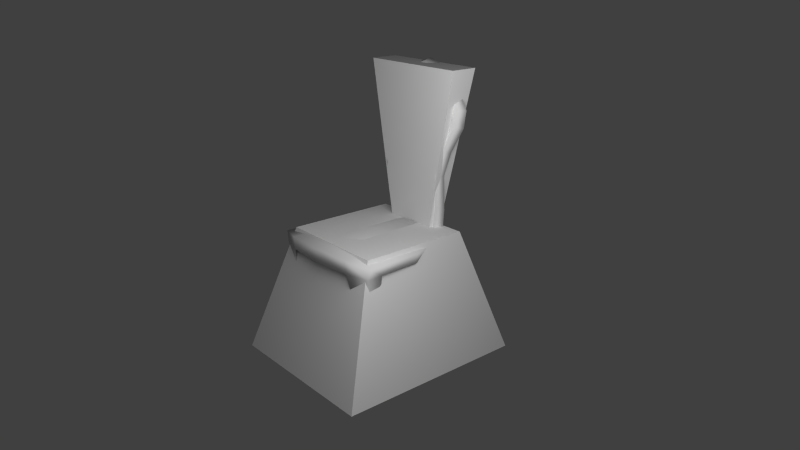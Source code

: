 # Source: chair1.blend  (saved by Blender 2.56.1; exported with 4.5.12 LTS)
import bpy
from mathutils import Matrix  # noqa: F401  (used for matrix-valued properties, if any)

bpy.ops.wm.read_factory_settings(use_empty=True)
scene = bpy.context.scene
scene.name = 'Scene'

# ---- collections
col_collection_1 = bpy.data.collections.new('Collection 1'); scene.collection.children.link(col_collection_1)

# ---- materials (node trees are filled in below, after node groups)
mat_material = bpy.data.materials.new('Material')
mat_material.alpha_threshold = 0.0
mat_material.use_transparent_shadow = False
mat_material.roughness = 0.5
mat_material.specular_intensity = 0.07542
mat_material.line_color = (0.0, 0.0, 0.0, 1.0)

# ---- material node trees

# ---- world
world_world = bpy.data.worlds.new('World'); scene.world = world_world
world_world.color = (0.05088, 0.05088, 0.05088)
world_world.use_sun_shadow = False
world_world.sun_shadow_jitter_overblur = 0.0
world_world.cycles.sampling_method = 'MANUAL'
world_world.cycles.sample_map_resolution = 256

# ---- cameras
cam_camera = bpy.data.cameras.new('Camera')
cam_camera.clip_end = 100.0
cam_camera.lens = 35.0
cam_camera.ortho_scale = 7.314
cam_camera.dof.focus_distance = 0.0
cam_camera.dof.aperture_fstop = 128.0

# ---- lights
light_lamp = bpy.data.lights.new('Lamp', 'POINT')
light_lamp.transmission_factor = 0.0
light_lamp.cutoff_distance = 30.0
light_lamp.energy = 100.0
light_lamp.shadow_buffer_clip_start = 1.001
light_lamp.shadow_soft_size = 1.0
light_lamp.shadow_maximum_resolution = 0.006
light_lamp.use_absolute_resolution = True
light_lamp.cycles.use_multiple_importance_sampling = False

# ---- meshes
me_cube_001 = bpy.data.meshes.new('Cube.001')
me_cube_001.from_pydata([(-0.4, 0.5, 2.0), (-0.4, 0.3, 2.0), (0.4, 0.3, 2.0), (0.4, 0.5, 2.0), (-0.2, 0.4, 0.9), (-0.2, 0.3, 0.9), (0.2, 0.3, 0.9), (0.2, 0.4, 0.9)], [], [(0, 1, 2, 3), (4, 7, 6, 5), (0, 4, 5, 1), (1, 5, 6, 2), (2, 6, 7, 3), (4, 0, 3, 7)])
me_cube_001.use_remesh_preserve_volume = False
me_cube_001.use_remesh_preserve_attributes = False
me_cube_001.use_mirror_vertex_groups = False
me_cube_001.update()
me_cube = bpy.data.meshes.new('Cube')
me_cube.from_pydata([(0.6, 0.7, 0.0), (0.6, -0.7, 0.0), (-0.6, -0.7, 0.0), (-0.6, 0.7, 0.0), (0.4, 0.4, 0.9), (0.4, -0.4, 0.9), (-0.4, -0.4, 0.9), (-0.4, 0.4, 0.9)], [], [(0, 1, 2, 3), (4, 7, 6, 5), (0, 4, 5, 1), (1, 5, 6, 2), (2, 6, 7, 3), (4, 0, 3, 7)])
me_cube.use_remesh_preserve_volume = False
me_cube.use_remesh_preserve_attributes = False
me_cube.use_mirror_vertex_groups = False
me_cube.update()
me_01___default = bpy.data.meshes.new('01_-_Default')
me_01___default.from_pydata([(1.752e-16, 0.4218, 0.9074), (0.305, 0.3631, 0.8639), (0.2884, 0.3526, 0.7892), (1.752e-16, 0.4049, 0.7892), (1.752e-16, -0.03248, 0.9074), (1.752e-16, -0.5206, 0.8933), (0.288, -0.4969, 0.8857), (0.2168, -0.03248, 0.8885), (1.752e-16, -0.5093, 0.7892), (0.288, -0.4856, 0.7892), (0.4488, -0.02368, 0.8639), (0.4336, -0.03248, 0.7892), (0.1537, 0.338, 0.8336), (0.219, 0.32, 0.8336), (0.24, 0.32, 1.018), (0.1767, 0.3363, 0.9919), (0.2995, 0.32, 1.456), (0.2607, 0.337, 1.505), (0.2, 0.3154, 1.282), (0.2546, 0.2975, 1.28), (0.3102, 0.3714, 1.841), (0.2697, 0.3876, 1.806), (0.325, 0.3591, 1.684), (0.3886, 0.3524, 1.734), (0.1726, 0.3972, 1.905), (0.1379, 0.396, 1.844), (0.1085, 0.3617, 1.762), (0.1845, 0.3874, 1.707), (0.07944, 0.3903, 1.926), (0.1643, 0.355, 1.493), (0.09739, 0.3281, 1.47), (1.752e-16, 0.3354, 1.124), (0.08439, 0.3684, 1.103), (0.06593, 0.343, 1.277), (1.752e-16, 0.32, 1.268), (0.1844, 0.3379, 1.074), (1.752e-16, 0.3527, 1.024), (0.3731, 0.3524, 1.626), (1.752e-16, 0.3916, 1.966), (0.08871, 0.4132, 1.978), (1.752e-16, 0.4132, 2.009), (1.752e-16, 0.3518, 1.764), (1.752e-16, 0.3262, 1.469), (0.2449, 0.385, 0.8336), (0.2595, 0.385, 1.023), (0.1767, 0.4013, 0.9919), (0.1537, 0.403, 0.8336), (0.2739, 0.3626, 1.276), (0.3157, 0.385, 1.44), (0.2607, 0.4021, 1.505), (0.2, 0.3805, 1.282), (0.3927, 0.4174, 1.61), (0.325, 0.4336, 1.684), (0.4146, 0.4174, 1.734), (0.3199, 0.4365, 1.86), (0.2697, 0.4527, 1.806), (0.1825, 0.4623, 1.918), (0.1607, 0.461, 1.829), (0.0985, 0.4783, 1.997), (0.1998, 0.4524, 1.704), (0.08876, 0.408, 1.269), (0.1766, 0.4201, 1.478), (0.08439, 0.4195, 1.103), (0.1844, 0.403, 1.074), (1.752e-16, 0.4173, 1.011), (1.752e-16, 0.4783, 2.028), (0.4722, -0.4284, 0.8639), (0.4514, -0.4369, 0.7892), (0.3103, -0.3962, 0.1909), (0.3651, -0.3826, 0.1794), (0.4214, -0.3826, 0.4903), (0.3226, -0.4547, 0.5935), (0.3243, -0.4371, 0.01245), (0.3666, -0.4087, 0.01245), (0.4065, -0.3172, 0.5047), (0.4465, -0.3242, 0.7892), (0.3393, -0.3582, 0.01245), (0.329, -0.328, 0.1794), (0.2469, 0.3621, 0.4966), (0.1481, 0.3621, 0.4903), (0.2592, 0.3425, 0.1909), (0.2044, 0.3425, 0.1794), (0.2452, 0.3621, 0.01245), (0.2029, 0.3621, 0.01245), (0.2301, 0.2913, 0.01245), (0.2405, 0.2816, 0.1794), (0.2022, 0.2956, 0.5047), (1.752e-16, 0.4339, 1.113), (1.752e-16, 0.4245, 1.282), (-0.2884, 0.3526, 0.7892), (-0.305, 0.3631, 0.8639), (-0.2168, -0.03248, 0.8885), (-0.288, -0.4969, 0.8857), (-0.288, -0.4856, 0.7892), (-0.4488, -0.02368, 0.8639), (-0.4336, -0.03248, 0.7892), (-0.1537, 0.338, 0.8336), (-0.1767, 0.3363, 0.9919), (-0.24, 0.32, 1.018), (-0.219, 0.32, 0.8336), (-0.2995, 0.32, 1.456), (-0.2546, 0.2975, 1.28), (-0.2, 0.3154, 1.282), (-0.2607, 0.337, 1.505), (-0.3102, 0.3714, 1.841), (-0.3886, 0.3524, 1.734), (-0.325, 0.3591, 1.684), (-0.2697, 0.3876, 1.806), (-0.1726, 0.3972, 1.905), (-0.1379, 0.396, 1.844), (-0.1085, 0.3617, 1.762), (-0.07944, 0.3903, 1.926), (-0.1845, 0.3874, 1.707), (-0.1643, 0.355, 1.493), (-0.09739, 0.3281, 1.47), (-0.06593, 0.343, 1.277), (-0.08439, 0.3684, 1.103), (-0.1844, 0.3379, 1.074), (-0.3731, 0.3524, 1.626), (-0.08871, 0.4132, 1.978), (-0.2449, 0.385, 0.8336), (-0.2595, 0.385, 1.023), (-0.1767, 0.4013, 0.9919), (-0.1537, 0.403, 0.8336), (-0.2739, 0.3626, 1.276), (-0.3157, 0.385, 1.44), (-0.2607, 0.4021, 1.505), (-0.2, 0.3805, 1.282), (-0.3927, 0.4174, 1.61), (-0.325, 0.4336, 1.684), (-0.4146, 0.4174, 1.734), (-0.3199, 0.4365, 1.86), (-0.2697, 0.4527, 1.806), (-0.1825, 0.4623, 1.918), (-0.1607, 0.461, 1.829), (-0.0985, 0.4783, 1.997), (-0.1998, 0.4524, 1.704), (-0.08876, 0.408, 1.269), (-0.1766, 0.4201, 1.478), (-0.08439, 0.4195, 1.103), (-0.1844, 0.403, 1.074), (-0.4722, -0.4284, 0.8639), (-0.4514, -0.4369, 0.7892), (-0.3103, -0.3962, 0.1909), (-0.3226, -0.4547, 0.5935), (-0.4214, -0.3826, 0.4903), (-0.3651, -0.3826, 0.1794), (-0.3666, -0.4087, 0.01245), (-0.3243, -0.4371, 0.01245), (-0.4465, -0.3242, 0.7892), (-0.4065, -0.3172, 0.5047), (-0.3393, -0.3582, 0.01245), (-0.329, -0.328, 0.1794), (-0.2469, 0.3621, 0.4966), (-0.1481, 0.3621, 0.4903), (-0.2592, 0.3425, 0.1909), (-0.2044, 0.3425, 0.1794), (-0.2029, 0.3621, 0.01245), (-0.2452, 0.3621, 0.01245), (-0.2301, 0.2913, 0.01245), (-0.2405, 0.2816, 0.1794), (-0.2022, 0.2956, 0.5047), (1.752e-16, -0.03248, 0.7892), (1.752e-16, 0.4403, 1.495), (1.752e-16, 0.4805, 1.784)], [], [(0, 1, 2, 3), (4, 5, 6, 7), (5, 8, 9, 6), (10, 11, 2, 1), (12, 13, 14, 15), (16, 17, 18, 19), (20, 21, 22, 23), (24, 25, 21, 20), (26, 27, 25, 28), (29, 27, 26, 30), (31, 32, 33, 34), (15, 35, 32, 36), (35, 14, 19, 18), (37, 22, 17, 16), (38, 28, 39, 40), (41, 26, 28, 38), (30, 26, 41, 42), (33, 30, 42, 34), (43, 44, 14, 13), (45, 46, 12, 15), (47, 48, 16, 19), (49, 50, 18, 17), (48, 51, 37, 16), (52, 49, 17, 22), (53, 54, 20, 23), (55, 52, 22, 21), (54, 56, 24, 20), (57, 55, 21, 25), (56, 58, 39, 24), (27, 59, 57, 25), (60, 61, 29, 33), (32, 62, 60, 33), (61, 59, 27, 29), (50, 63, 35, 18), (44, 47, 19, 14), (32, 35, 63, 62), (64, 45, 15, 36), (58, 65, 40, 39), (51, 53, 23, 37), (48, 47, 50, 49), (49, 52, 51, 48), (53, 52, 55, 54), (47, 44, 63, 50), (55, 57, 56, 54), (46, 45, 44, 43), (62, 63, 45, 64), (7, 6, 66, 10), (6, 9, 67, 66), (68, 69, 70, 71), (69, 68, 72, 73), (70, 74, 75, 67), (76, 77, 69, 73), (77, 74, 70, 69), (71, 9, 75, 74), (72, 68, 77, 76), (68, 71, 74, 77), (78, 79, 46, 43), (80, 81, 79, 78), (81, 80, 82, 83), (84, 85, 81, 83), (85, 86, 79, 81), (82, 80, 85, 84), (80, 78, 86, 85), (87, 88, 60, 62), (0, 3, 89, 90), (4, 91, 92, 5), (5, 92, 93, 8), (94, 90, 89, 95), (96, 97, 98, 99), (100, 101, 102, 103), (104, 105, 106, 107), (108, 104, 107, 109), (110, 111, 109, 112), (113, 114, 110, 112), (31, 34, 115, 116), (97, 36, 116, 117), (117, 102, 101, 98), (118, 100, 103, 106), (38, 40, 119, 111), (41, 38, 111, 110), (114, 42, 41, 110), (115, 34, 42, 114), (120, 99, 98, 121), (122, 97, 96, 123), (124, 101, 100, 125), (126, 103, 102, 127), (125, 100, 118, 128), (129, 106, 103, 126), (130, 105, 104, 131), (132, 107, 106, 129), (131, 104, 108, 133), (134, 109, 107, 132), (133, 108, 119, 135), (112, 109, 134, 136), (137, 115, 113, 138), (116, 115, 137, 139), (138, 113, 112, 136), (127, 102, 117, 140), (121, 98, 101, 124), (116, 139, 140, 117), (64, 36, 97, 122), (135, 119, 40, 65), (128, 118, 105, 130), (125, 126, 127, 124), (126, 125, 128, 129), (130, 131, 132, 129), (124, 127, 140, 121), (132, 131, 133, 134), (123, 120, 121, 122), (139, 64, 122, 140), (91, 94, 141, 92), (92, 141, 142, 93), (143, 144, 145, 146), (146, 147, 148, 143), (145, 142, 149, 150), (151, 147, 146, 152), (152, 146, 145, 150), (144, 150, 149, 93), (148, 151, 152, 143), (143, 152, 150, 144), (153, 120, 123, 154), (155, 153, 154, 156), (156, 157, 158, 155), (159, 157, 156, 160), (160, 156, 154, 161), (158, 159, 160, 155), (155, 160, 161, 153), (87, 139, 137, 88), (75, 10, 66), (2, 162, 3), (11, 75, 162), (0, 4, 7), (37, 23, 22), (24, 39, 28), (33, 29, 30), (32, 31, 36), (15, 14, 35), (28, 25, 24), (53, 51, 52), (163, 61, 60), (63, 44, 45), (1, 0, 7), (7, 10, 1), (67, 9, 71), (66, 67, 75), (75, 11, 10), (76, 73, 72), (12, 46, 79), (13, 12, 86), (84, 83, 82), (78, 43, 13), (13, 86, 78), (79, 86, 12), (71, 70, 67), (9, 8, 162), (75, 9, 162), (2, 11, 162), (60, 88, 163), (164, 65, 58), (59, 61, 163), (57, 59, 164), (59, 163, 164), (58, 56, 57), (58, 57, 164), (62, 64, 87), (149, 141, 94), (89, 3, 162), (95, 162, 149), (0, 91, 4), (118, 106, 105), (108, 111, 119), (115, 114, 113), (116, 36, 31), (97, 117, 98), (111, 108, 109), (130, 129, 128), (163, 137, 138), (140, 122, 121), (91, 0, 90), (91, 90, 94), (142, 144, 93), (141, 149, 142), (149, 94, 95), (151, 148, 147), (96, 154, 123), (99, 161, 96), (159, 158, 157), (153, 99, 120), (99, 153, 161), (154, 96, 161), (144, 142, 145), (93, 162, 8), (149, 162, 93), (89, 162, 95), (137, 163, 88), (164, 135, 65), (136, 163, 138), (134, 164, 136), (136, 164, 163), (135, 134, 133), (135, 164, 134), (139, 87, 64)])
me_01___default.polygons.foreach_set('use_smooth', [True] * 202)
_uv = me_01___default.uv_layers.new(name='UVTex')
_uv.uv.foreach_set('vector', [0.04321, 0.9171, 0.1939, 0.8923, 0.2281, 0.9411, 0.04321, 0.9719, 0.04321, 0.6916, 0.04321, 0.4474, 0.1876, 0.455, 0.1508, 0.6908, 0.04321, 0.4474, 0.04321, 0.3946, 0.2046, 0.4106, 0.1876, 0.455, 0.268, 0.6978, 0.305, 0.7045, 0.2281, 0.9411, 0.1939, 0.8923, 0.7778, 0.4412, 0.799, 0.451, 0.7706, 0.5216, 0.7417, 0.5021, 0.8103, 0.7041, 0.7934, 0.7217, 0.7711, 0.6297, 0.7917, 0.6294, 0.7894, 0.8677, 0.7739, 0.8547, 0.8022, 0.8012, 0.8233, 0.825, 0.731, 0.8993, 0.7154, 0.8711, 0.7739, 0.8547, 0.7894, 0.8677, 0.6944, 0.8346, 0.7229, 0.8076, 0.7154, 0.8711, 0.6901, 0.9074, 0.7103, 0.7193, 0.7229, 0.8076, 0.6944, 0.8346, 0.6867, 0.71, 0.6543, 0.5554, 0.6931, 0.5496, 0.678, 0.6265, 0.6543, 0.6174, 0.7417, 0.5021, 0.7442, 0.5413, 0.6931, 0.5496, 0.6543, 0.5144, 0.7442, 0.5413, 0.7706, 0.5216, 0.7917, 0.6294, 0.7711, 0.6297, 0.8259, 0.7808, 0.8022, 0.8012, 0.7934, 0.7217, 0.8103, 0.7041, 0.6543, 0.9314, 0.6901, 0.9074, 0.6924, 0.9326, 0.6543, 0.952, 0.6543, 0.842, 0.6944, 0.8346, 0.6901, 0.9074, 0.6543, 0.9314, 0.6867, 0.71, 0.6944, 0.8346, 0.6543, 0.842, 0.6543, 0.7096, 0.678, 0.6265, 0.6867, 0.71, 0.6543, 0.7096, 0.6543, 0.6174, 0.8253, 0.4584, 0.7998, 0.5261, 0.7706, 0.5216, 0.799, 0.451, 0.7244, 0.4801, 0.758, 0.428, 0.7778, 0.4412, 0.7417, 0.5021, 0.8178, 0.6258, 0.8368, 0.6975, 0.8103, 0.7041, 0.7917, 0.6294, 0.7688, 0.7279, 0.7472, 0.6355, 0.7711, 0.6297, 0.7934, 0.7217, 0.8368, 0.6975, 0.8543, 0.7775, 0.8259, 0.7808, 0.8103, 0.7041, 0.7739, 0.7999, 0.7688, 0.7279, 0.7934, 0.7217, 0.8022, 0.8012, 0.8479, 0.8347, 0.8026, 0.8912, 0.7894, 0.8677, 0.8233, 0.825, 0.7569, 0.8397, 0.7739, 0.7999, 0.8022, 0.8012, 0.7739, 0.8547, 0.8026, 0.8912, 0.7445, 0.9248, 0.731, 0.8993, 0.7894, 0.8677, 0.7319, 0.8413, 0.7569, 0.8397, 0.7739, 0.8547, 0.7154, 0.8711, 0.7445, 0.9248, 0.7035, 0.9584, 0.6924, 0.9326, 0.731, 0.8993, 0.7229, 0.8076, 0.7486, 0.8072, 0.7319, 0.8413, 0.7154, 0.8711, 0.704, 0.6216, 0.734, 0.7107, 0.7103, 0.7193, 0.678, 0.6265, 0.6931, 0.5496, 0.7051, 0.5649, 0.704, 0.6216, 0.678, 0.6265, 0.734, 0.7107, 0.7486, 0.8072, 0.7229, 0.8076, 0.7103, 0.7193, 0.7472, 0.6355, 0.7319, 0.5565, 0.7442, 0.5413, 0.7711, 0.6297, 0.7998, 0.5261, 0.8178, 0.6258, 0.7917, 0.6294, 0.7706, 0.5216, 0.6931, 0.5496, 0.7442, 0.5413, 0.7319, 0.5565, 0.7051, 0.5649, 0.6543, 0.4887, 0.7244, 0.4801, 0.7417, 0.5021, 0.6543, 0.5144, 0.7035, 0.9584, 0.6543, 0.9795, 0.6543, 0.952, 0.6924, 0.9326, 0.8543, 0.7775, 0.8479, 0.8347, 0.8233, 0.825, 0.8259, 0.7808, 0.331, 0.06485, 0.4168, 0.08463, 0.4132, 0.1238, 0.2968, 0.09412, 0.2968, 0.09412, 0.2025, 0.06254, 0.2407, 0.02676, 0.331, 0.06485, 0.1765, 0.01559, 0.2025, 0.06254, 0.1391, 0.09246, 0.1111, 0.06525, 0.4168, 0.08463, 0.548, 0.09591, 0.5212, 0.1356, 0.4132, 0.1238, 0.1391, 0.09246, 0.1275, 0.1485, 0.08141, 0.1376, 0.1111, 0.06525, 0.6456, 0.1516, 0.5637, 0.1397, 0.548, 0.09591, 0.6457, 0.1035, 0.5057, 0.1878, 0.5212, 0.1356, 0.5637, 0.1397, 0.5532, 0.2316, 0.1508, 0.6908, 0.1876, 0.455, 0.2742, 0.4924, 0.268, 0.6978, 0.1876, 0.455, 0.2046, 0.4106, 0.2944, 0.4684, 0.2742, 0.4924, 0.8973, 0.676, 0.9232, 0.6705, 0.9364, 0.8217, 0.8755, 0.8674, 0.9232, 0.6705, 0.8973, 0.676, 0.8888, 0.5904, 0.9126, 0.5894, 0.9364, 0.8217, 0.9677, 0.8244, 0.9805, 0.9603, 0.9272, 0.9668, 0.9395, 0.5894, 0.9543, 0.6675, 0.9232, 0.6705, 0.9126, 0.5894, 0.9543, 0.6675, 0.9677, 0.8244, 0.9364, 0.8217, 0.9232, 0.6705, 0.8298, 0.3053, 0.863, 0.4047, 0.7507, 0.4047, 0.7496, 0.2665, 0.8214, 0.01626, 0.8027, 0.1059, 0.7675, 0.1, 0.7814, 0.01626, 0.8027, 0.1059, 0.8298, 0.3053, 0.7496, 0.2665, 0.7675, 0.1, 0.9024, 0.2683, 0.9517, 0.2643, 0.9517, 0.4429, 0.9024, 0.4429, 0.8926, 0.1098, 0.9212, 0.1038, 0.9517, 0.2643, 0.9024, 0.2683, 0.9212, 0.1038, 0.8926, 0.1098, 0.8996, 0.01696, 0.9212, 0.01696, 0.7063, 0.3276, 0.628, 0.3342, 0.6264, 0.3016, 0.7063, 0.2919, 0.628, 0.3342, 0.4758, 0.3342, 0.4798, 0.2942, 0.6264, 0.3016, 0.7063, 0.3615, 0.6241, 0.3641, 0.628, 0.3342, 0.7063, 0.3276, 0.6241, 0.3641, 0.4792, 0.3709, 0.4758, 0.3342, 0.628, 0.3342, 0.4999, 0.2323, 0.4121, 0.2306, 0.4192, 0.1837, 0.5057, 0.1878, 0.04321, 0.9171, 0.04321, 0.9719, 0.2281, 0.9411, 0.1939, 0.8923, 0.04321, 0.6916, 0.1508, 0.6908, 0.1876, 0.455, 0.04321, 0.4474, 0.04321, 0.4474, 0.1876, 0.455, 0.2046, 0.4106, 0.04321, 0.3946, 0.268, 0.6978, 0.1939, 0.8923, 0.2281, 0.9411, 0.305, 0.7045, 0.7778, 0.4412, 0.7417, 0.5021, 0.7706, 0.5216, 0.799, 0.451, 0.8103, 0.7041, 0.7917, 0.6294, 0.7711, 0.6297, 0.7934, 0.7217, 0.7894, 0.8677, 0.8233, 0.825, 0.8022, 0.8012, 0.7739, 0.8547, 0.731, 0.8993, 0.7894, 0.8677, 0.7739, 0.8547, 0.7154, 0.8711, 0.6944, 0.8346, 0.6901, 0.9074, 0.7154, 0.8711, 0.7229, 0.8076, 0.7103, 0.7193, 0.6867, 0.71, 0.6944, 0.8346, 0.7229, 0.8076, 0.6543, 0.5554, 0.6543, 0.6174, 0.678, 0.6265, 0.6931, 0.5496, 0.7417, 0.5021, 0.6543, 0.5144, 0.6931, 0.5496, 0.7442, 0.5413, 0.7442, 0.5413, 0.7711, 0.6297, 0.7917, 0.6294, 0.7706, 0.5216, 0.8259, 0.7808, 0.8103, 0.7041, 0.7934, 0.7217, 0.8022, 0.8012, 0.6543, 0.9314, 0.6543, 0.952, 0.6924, 0.9326, 0.6901, 0.9074, 0.6543, 0.842, 0.6543, 0.9314, 0.6901, 0.9074, 0.6944, 0.8346, 0.6867, 0.71, 0.6543, 0.7096, 0.6543, 0.842, 0.6944, 0.8346, 0.678, 0.6265, 0.6543, 0.6174, 0.6543, 0.7096, 0.6867, 0.71, 0.8253, 0.4584, 0.799, 0.451, 0.7706, 0.5216, 0.7998, 0.5261, 0.7244, 0.4801, 0.7417, 0.5021, 0.7778, 0.4412, 0.758, 0.428, 0.8178, 0.6258, 0.7917, 0.6294, 0.8103, 0.7041, 0.8368, 0.6975, 0.7688, 0.7279, 0.7934, 0.7217, 0.7711, 0.6297, 0.7472, 0.6355, 0.8368, 0.6975, 0.8103, 0.7041, 0.8259, 0.7808, 0.8543, 0.7775, 0.7739, 0.7999, 0.8022, 0.8012, 0.7934, 0.7217, 0.7688, 0.7279, 0.8479, 0.8347, 0.8233, 0.825, 0.7894, 0.8677, 0.8026, 0.8912, 0.7569, 0.8397, 0.7739, 0.8547, 0.8022, 0.8012, 0.7739, 0.7999, 0.8026, 0.8912, 0.7894, 0.8677, 0.731, 0.8993, 0.7445, 0.9248, 0.7319, 0.8413, 0.7154, 0.8711, 0.7739, 0.8547, 0.7569, 0.8397, 0.7445, 0.9248, 0.731, 0.8993, 0.6924, 0.9326, 0.7035, 0.9584, 0.7229, 0.8076, 0.7154, 0.8711, 0.7319, 0.8413, 0.7486, 0.8072, 0.704, 0.6216, 0.678, 0.6265, 0.7103, 0.7193, 0.734, 0.7107, 0.6931, 0.5496, 0.678, 0.6265, 0.704, 0.6216, 0.7051, 0.5649, 0.734, 0.7107, 0.7103, 0.7193, 0.7229, 0.8076, 0.7486, 0.8072, 0.7472, 0.6355, 0.7711, 0.6297, 0.7442, 0.5413, 0.7319, 0.5565, 0.7998, 0.5261, 0.7706, 0.5216, 0.7917, 0.6294, 0.8178, 0.6258, 0.6931, 0.5496, 0.7051, 0.5649, 0.7319, 0.5565, 0.7442, 0.5413, 0.6543, 0.4887, 0.6543, 0.5144, 0.7417, 0.5021, 0.7244, 0.4801, 0.7035, 0.9584, 0.6924, 0.9326, 0.6543, 0.952, 0.6543, 0.9795, 0.8543, 0.7775, 0.8259, 0.7808, 0.8233, 0.825, 0.8479, 0.8347, 0.331, 0.06485, 0.2968, 0.09412, 0.4132, 0.1238, 0.4168, 0.08463, 0.2968, 0.09412, 0.331, 0.06485, 0.2407, 0.02676, 0.2025, 0.06254, 0.1765, 0.01559, 0.1111, 0.06525, 0.1391, 0.09246, 0.2025, 0.06254, 0.4168, 0.08463, 0.4132, 0.1238, 0.5212, 0.1356, 0.548, 0.09591, 0.1391, 0.09246, 0.1111, 0.06525, 0.08141, 0.1376, 0.1275, 0.1485, 0.6456, 0.1516, 0.6457, 0.1035, 0.548, 0.09591, 0.5637, 0.1397, 0.5057, 0.1878, 0.5532, 0.2316, 0.5637, 0.1397, 0.5212, 0.1356, 0.1508, 0.6908, 0.268, 0.6978, 0.2742, 0.4924, 0.1876, 0.455, 0.1876, 0.455, 0.2742, 0.4924, 0.2944, 0.4684, 0.2046, 0.4106, 0.8973, 0.676, 0.8755, 0.8674, 0.9364, 0.8217, 0.9232, 0.6705, 0.9232, 0.6705, 0.9126, 0.5894, 0.8888, 0.5904, 0.8973, 0.676, 0.9364, 0.8217, 0.9272, 0.9668, 0.9805, 0.9603, 0.9677, 0.8244, 0.9395, 0.5894, 0.9126, 0.5894, 0.9232, 0.6705, 0.9543, 0.6675, 0.9543, 0.6675, 0.9232, 0.6705, 0.9364, 0.8217, 0.9677, 0.8244, 0.8298, 0.3053, 0.7496, 0.2665, 0.7507, 0.4047, 0.863, 0.4047, 0.8214, 0.01626, 0.7814, 0.01626, 0.7675, 0.1, 0.8027, 0.1059, 0.8027, 0.1059, 0.7675, 0.1, 0.7496, 0.2665, 0.8298, 0.3053, 0.9024, 0.2683, 0.9024, 0.4429, 0.9517, 0.4429, 0.9517, 0.2643, 0.8926, 0.1098, 0.9024, 0.2683, 0.9517, 0.2643, 0.9212, 0.1038, 0.9212, 0.1038, 0.9212, 0.01696, 0.8996, 0.01696, 0.8926, 0.1098, 0.7063, 0.3276, 0.7063, 0.2919, 0.6264, 0.3016, 0.628, 0.3342, 0.628, 0.3342, 0.6264, 0.3016, 0.4798, 0.2942, 0.4758, 0.3342, 0.7063, 0.3615, 0.7063, 0.3276, 0.628, 0.3342, 0.6241, 0.3641, 0.6241, 0.3641, 0.628, 0.3342, 0.4758, 0.3342, 0.4792, 0.3709, 0.4999, 0.2323, 0.5057, 0.1878, 0.4192, 0.1837, 0.4121, 0.2306, 0.3171, 0.5412, 0.268, 0.6978, 0.2742, 0.4924, 0.4508, 0.9259, 0.6048, 0.719, 0.6048, 0.9535, 0.3723, 0.7197, 0.365, 0.5633, 0.6048, 0.719, 0.04321, 0.9171, 0.04321, 0.6916, 0.1508, 0.6908, 0.8259, 0.7808, 0.8233, 0.825, 0.8022, 0.8012, 0.731, 0.8993, 0.6924, 0.9326, 0.6901, 0.9074, 0.678, 0.6265, 0.7103, 0.7193, 0.6867, 0.71, 0.6931, 0.5496, 0.6543, 0.5554, 0.6543, 0.5144, 0.7417, 0.5021, 0.7706, 0.5216, 0.7442, 0.5413, 0.6901, 0.9074, 0.7154, 0.8711, 0.731, 0.8993, 0.1765, 0.01559, 0.2407, 0.02676, 0.2025, 0.06254, 0.3015, 0.2307, 0.3107, 0.1386, 0.4192, 0.1837, 0.5212, 0.1356, 0.548, 0.09591, 0.5637, 0.1397, 0.1939, 0.8923, 0.04321, 0.9171, 0.1508, 0.6908, 0.1508, 0.6908, 0.268, 0.6978, 0.1939, 0.8923, 0.9272, 0.9668, 0.8464, 0.9587, 0.8755, 0.8674, 0.2742, 0.4924, 0.2944, 0.4684, 0.3171, 0.5412, 0.3171, 0.5412, 0.305, 0.7045, 0.268, 0.6978, 0.3971, 0.4114, 0.3674, 0.4546, 0.3266, 0.432, 0.321, 0.3093, 0.321, 0.2788, 0.4798, 0.2942, 0.321, 0.3408, 0.321, 0.3093, 0.4758, 0.3342, 0.1111, 0.2937, 0.09551, 0.3533, 0.06765, 0.3333, 0.4792, 0.3709, 0.321, 0.3733, 0.321, 0.3408, 0.321, 0.3408, 0.4758, 0.3342, 0.4792, 0.3709, 0.4798, 0.2942, 0.4758, 0.3342, 0.321, 0.3093, 0.8755, 0.8674, 0.9364, 0.8217, 0.9272, 0.9668, 0.4497, 0.4765, 0.6048, 0.4634, 0.6048, 0.719, 0.365, 0.5633, 0.4497, 0.4765, 0.6048, 0.719, 0.4508, 0.9259, 0.3723, 0.7197, 0.6048, 0.719, 0.4192, 0.1837, 0.4121, 0.2306, 0.3015, 0.2307, 0.1505, 0.2323, 0.02419, 0.2325, 0.04, 0.1815, 0.1925, 0.128, 0.3107, 0.1386, 0.3015, 0.2307, 0.1275, 0.1485, 0.1925, 0.128, 0.1505, 0.2323, 0.1925, 0.128, 0.3015, 0.2307, 0.1505, 0.2323, 0.04, 0.1815, 0.08141, 0.1376, 0.1275, 0.1485, 0.04, 0.1815, 0.1275, 0.1485, 0.1505, 0.2323, 0.5057, 0.1878, 0.5532, 0.2316, 0.4999, 0.2323, 0.3171, 0.5412, 0.2742, 0.4924, 0.268, 0.6978, 0.4508, 0.9259, 0.6048, 0.9535, 0.6048, 0.719, 0.3723, 0.7197, 0.6048, 0.719, 0.365, 0.5633, 0.04321, 0.9171, 0.1508, 0.6908, 0.04321, 0.6916, 0.8259, 0.7808, 0.8022, 0.8012, 0.8233, 0.825, 0.731, 0.8993, 0.6901, 0.9074, 0.6924, 0.9326, 0.678, 0.6265, 0.6867, 0.71, 0.7103, 0.7193, 0.6931, 0.5496, 0.6543, 0.5144, 0.6543, 0.5554, 0.7417, 0.5021, 0.7442, 0.5413, 0.7706, 0.5216, 0.6901, 0.9074, 0.731, 0.8993, 0.7154, 0.8711, 0.1765, 0.01559, 0.2025, 0.06254, 0.2407, 0.02676, 0.3015, 0.2307, 0.4192, 0.1837, 0.3107, 0.1386, 0.5212, 0.1356, 0.5637, 0.1397, 0.548, 0.09591, 0.1508, 0.6908, 0.04321, 0.9171, 0.1939, 0.8923, 0.1508, 0.6908, 0.1939, 0.8923, 0.268, 0.6978, 0.9272, 0.9668, 0.8755, 0.8674, 0.8464, 0.9587, 0.2742, 0.4924, 0.3171, 0.5412, 0.2944, 0.4684, 0.3171, 0.5412, 0.268, 0.6978, 0.305, 0.7045, 0.3971, 0.4114, 0.3266, 0.432, 0.3674, 0.4546, 0.321, 0.3093, 0.4798, 0.2942, 0.321, 0.2788, 0.321, 0.3408, 0.4758, 0.3342, 0.321, 0.3093, 0.1111, 0.2937, 0.06765, 0.3333, 0.09551, 0.3533, 0.4792, 0.3709, 0.321, 0.3408, 0.321, 0.3733, 0.321, 0.3408, 0.4792, 0.3709, 0.4758, 0.3342, 0.4798, 0.2942, 0.321, 0.3093, 0.4758, 0.3342, 0.8755, 0.8674, 0.9272, 0.9668, 0.9364, 0.8217, 0.4497, 0.4765, 0.6048, 0.719, 0.6048, 0.4634, 0.365, 0.5633, 0.6048, 0.719, 0.4497, 0.4765, 0.4508, 0.9259, 0.6048, 0.719, 0.3723, 0.7197, 0.4192, 0.1837, 0.3015, 0.2307, 0.4121, 0.2306, 0.1505, 0.2323, 0.04, 0.1815, 0.02419, 0.2325, 0.1925, 0.128, 0.3015, 0.2307, 0.3107, 0.1386, 0.1275, 0.1485, 0.1505, 0.2323, 0.1925, 0.128, 0.1925, 0.128, 0.1505, 0.2323, 0.3015, 0.2307, 0.04, 0.1815, 0.1275, 0.1485, 0.08141, 0.1376, 0.04, 0.1815, 0.1505, 0.2323, 0.1275, 0.1485, 0.5057, 0.1878, 0.4999, 0.2323, 0.5532, 0.2316])
me_01___default.materials.append(mat_material)
me_01___default.use_remesh_preserve_volume = False
me_01___default.use_remesh_preserve_attributes = False
me_01___default.use_mirror_vertex_groups = False
me_01___default.update()

# ---- objects
ob_shape1 = bpy.data.objects.new('shape1', me_cube_001)
ob_shape = bpy.data.objects.new('shape', me_cube)
ob_chair1 = bpy.data.objects.new('chair1', me_01___default)
ob_lamp = bpy.data.objects.new('Lamp', light_lamp)
ob_camera = bpy.data.objects.new('Camera', cam_camera)

# ---- transforms, parenting, visibility, modifiers, constraints
ob_shape1.location = (0.0, 0.0, 0.0)
ob_shape1.display_type = 'WIRE'
ob_shape1.lineart.crease_threshold = 0.0
ob_shape.location = (0.0, 0.0, 0.0)
ob_shape.display_type = 'WIRE'
ob_shape.lineart.crease_threshold = 0.0
ob_chair1.location = (0.0, 0.0, 0.0)
ob_chair1.lineart.crease_threshold = 0.0
ob_lamp.location = (1.521, -0.7904, 2.056)
ob_lamp.rotation_euler = (0.6503, 0.05522, 1.866)
ob_lamp.lock_rotations_4d = False
ob_lamp.empty_display_type = 'ARROWS'
ob_lamp.color = (0.0, 0.0, 0.0, 0.0)
ob_lamp.lineart.crease_threshold = 0.0
ob_camera.location = (3.933, -3.144, 2.745)
ob_camera.rotation_euler = (1.225, 8.06e-06, 0.8655)
ob_camera.lock_rotations_4d = False
ob_camera.empty_display_type = 'ARROWS'
ob_camera.color = (0.0, 0.0, 0.0, 0.0)
ob_camera.display_type = 'WIRE'
ob_camera.lineart.crease_threshold = 0.0

# ---- collection membership
col_collection_1.objects.link(ob_shape1)
col_collection_1.objects.link(ob_shape)
col_collection_1.objects.link(ob_chair1)
col_collection_1.objects.link(ob_lamp)
col_collection_1.objects.link(ob_camera)

# ---- scene / render settings (as saved in the file)
scene.camera = ob_camera
scene.frame_start = 1; scene.frame_end = 250; scene.frame_set(1)
scene.render.engine = 'BLENDER_EEVEE_NEXT'
scene.render.image_settings.color_mode = 'RGB'
scene.render.image_settings.compression = 90
scene.render.resolution_percentage = 50
scene.render.dither_intensity = 0.0
scene.render.bake_margin = 2
scene.render.bake_bias = 0.0
scene.cycles.use_denoising = False
scene.cycles.samples = 10
scene.cycles.sampling_pattern = 'TABULATED_SOBOL'
scene.cycles.light_sampling_threshold = 0.0
scene.cycles.use_adaptive_sampling = False
scene.cycles.use_light_tree = False
scene.cycles.blur_glossy = 0.0
scene.cycles.volume_bounces = 1
scene.cycles.pixel_filter_type = 'GAUSSIAN'
scene.cycles.sample_clamp_indirect = 0.0
scene.view_settings.view_transform = 'Standard'
bpy.context.view_layer.update()
